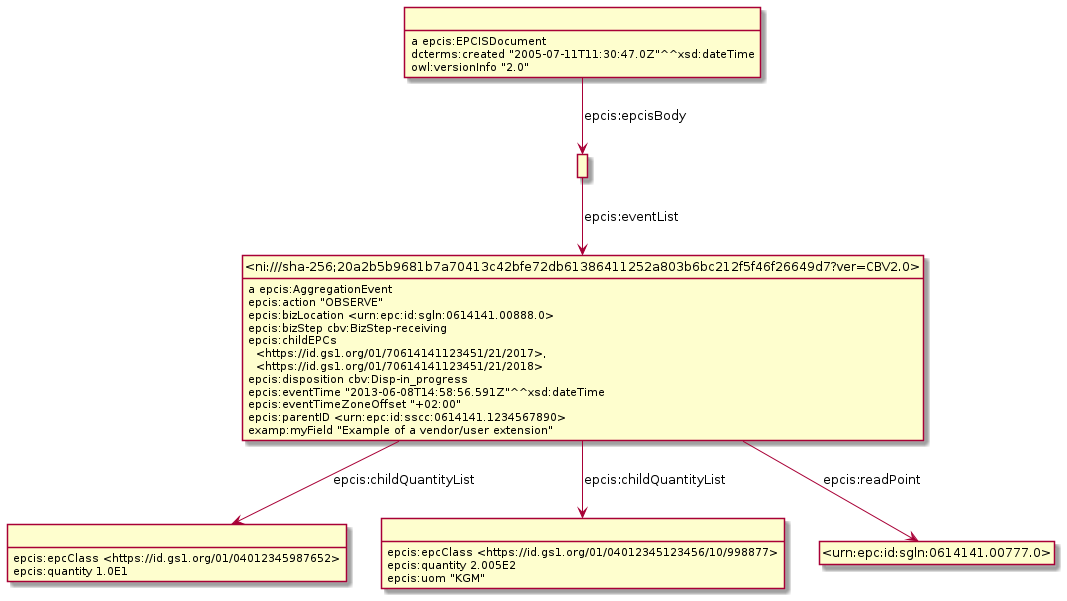

The diagram above was rendered by PlantUML. Its source (embedded in the PNG):
@startuml
hide empty methods
hide empty attributes
hide circle
skinparam classAttributeIconSize 0
class _r1632232138r2_ as " "
_r1632232138r2_ : epcis:epcClass <https://id.gs1.org/01/04012345987652>
_r1632232138r2_ : epcis:quantity 1.0E1
class _r1632232138r3_ as " "
_r1632232138r3_ : epcis:epcClass <https://id.gs1.org/01/04012345123456/10/998877>
_r1632232138r3_ : epcis:quantity 2.005E2
_r1632232138r3_ : epcis:uom "KGM"
class _r1632232138r0_ as " "
_r1632232138r0_ : a epcis:EPCISDocument
class _r1632232138r1_ as " "
_r1632232138r0_ -down-> _r1632232138r1_ : epcis:epcisBody
_r1632232138r0_ : dcterms:created "2005-07-11T11:30:47.0Z"^^xsd:dateTime
_r1632232138r0_ : owl:versionInfo "2.0"
class _ni_sha_256_20a2b5b9681b7a70413c42bfe72db61386411252a803b6bc212f5f46f26649d7_ver_CBV2_0_ as "<ni:///sha-256;20a2b5b9681b7a70413c42bfe72db61386411252a803b6bc212f5f46f26649d7?ver=CBV2.0>"
_ni_sha_256_20a2b5b9681b7a70413c42bfe72db61386411252a803b6bc212f5f46f26649d7_ver_CBV2_0_ : a epcis:AggregationEvent
class _urn_epc_id_sgln_0614141_00777_0_ as "<urn:epc:id:sgln:0614141.00777.0>"
_ni_sha_256_20a2b5b9681b7a70413c42bfe72db61386411252a803b6bc212f5f46f26649d7_ver_CBV2_0_ -down-> _urn_epc_id_sgln_0614141_00777_0_ : epcis:readPoint
_ni_sha_256_20a2b5b9681b7a70413c42bfe72db61386411252a803b6bc212f5f46f26649d7_ver_CBV2_0_ -down-> _r1632232138r2_ : epcis:childQuantityList
_ni_sha_256_20a2b5b9681b7a70413c42bfe72db61386411252a803b6bc212f5f46f26649d7_ver_CBV2_0_ -down-> _r1632232138r3_ : epcis:childQuantityList
_ni_sha_256_20a2b5b9681b7a70413c42bfe72db61386411252a803b6bc212f5f46f26649d7_ver_CBV2_0_ : epcis:action "OBSERVE"
_ni_sha_256_20a2b5b9681b7a70413c42bfe72db61386411252a803b6bc212f5f46f26649d7_ver_CBV2_0_ : epcis:bizLocation <urn:epc:id:sgln:0614141.00888.0>
_ni_sha_256_20a2b5b9681b7a70413c42bfe72db61386411252a803b6bc212f5f46f26649d7_ver_CBV2_0_ : epcis:bizStep cbv:BizStep-receiving
_ni_sha_256_20a2b5b9681b7a70413c42bfe72db61386411252a803b6bc212f5f46f26649d7_ver_CBV2_0_ : epcis:childEPCs\n  <https://id.gs1.org/01/70614141123451/21/2017>,\n  <https://id.gs1.org/01/70614141123451/21/2018>
_ni_sha_256_20a2b5b9681b7a70413c42bfe72db61386411252a803b6bc212f5f46f26649d7_ver_CBV2_0_ : epcis:disposition cbv:Disp-in_progress
_ni_sha_256_20a2b5b9681b7a70413c42bfe72db61386411252a803b6bc212f5f46f26649d7_ver_CBV2_0_ : epcis:eventTime "2013-06-08T14:58:56.591Z"^^xsd:dateTime
_ni_sha_256_20a2b5b9681b7a70413c42bfe72db61386411252a803b6bc212f5f46f26649d7_ver_CBV2_0_ : epcis:eventTimeZoneOffset "+02:00"
_ni_sha_256_20a2b5b9681b7a70413c42bfe72db61386411252a803b6bc212f5f46f26649d7_ver_CBV2_0_ : epcis:parentID <urn:epc:id:sscc:0614141.1234567890>
_ni_sha_256_20a2b5b9681b7a70413c42bfe72db61386411252a803b6bc212f5f46f26649d7_ver_CBV2_0_ : examp:myField "Example of a vendor/user extension"
_r1632232138r1_ -down-> _ni_sha_256_20a2b5b9681b7a70413c42bfe72db61386411252a803b6bc212f5f46f26649d7_ver_CBV2_0_ : epcis:eventList
@enduml